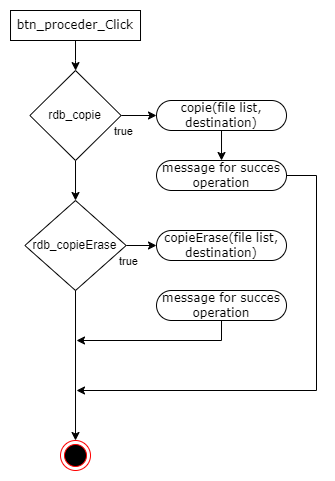

The diagram above was exported from draw.io. Its source (the exported page's mxGraphModel, read from the mxfile embedded in the PNG):
<mxGraphModel dx="1221" dy="689" grid="1" gridSize="10" guides="1" tooltips="1" connect="1" arrows="1" fold="1" page="1" pageScale="1" pageWidth="827" pageHeight="1169" math="0" shadow="0">
  <root>
    <mxCell id="0" />
    <mxCell id="1" parent="0" />
    <mxCell id="1kb7E-9aekkSjpunxCBB-7" style="edgeStyle=orthogonalEdgeStyle;rounded=0;orthogonalLoop=1;jettySize=auto;html=1;exitX=0.5;exitY=1;exitDx=0;exitDy=0;" edge="1" parent="1" source="NqOtshz0DeephZZMPhEg-1" target="NqOtshz0DeephZZMPhEg-2">
      <mxGeometry relative="1" as="geometry" />
    </mxCell>
    <mxCell id="NqOtshz0DeephZZMPhEg-1" value="btn_proceder_Click" style="rounded=0;whiteSpace=wrap;html=1;shadow=0;comic=0;labelBackgroundColor=none;strokeWidth=1;fontFamily=Verdana;fontSize=12;align=center;arcSize=50;" vertex="1" parent="1">
      <mxGeometry x="54.01" y="30" width="130" height="30" as="geometry" />
    </mxCell>
    <mxCell id="1kb7E-9aekkSjpunxCBB-13" style="edgeStyle=orthogonalEdgeStyle;rounded=0;orthogonalLoop=1;jettySize=auto;html=1;exitX=1;exitY=0.5;exitDx=0;exitDy=0;" edge="1" parent="1" source="NqOtshz0DeephZZMPhEg-2">
      <mxGeometry relative="1" as="geometry">
        <mxPoint x="200" y="135" as="targetPoint" />
      </mxGeometry>
    </mxCell>
    <mxCell id="1kb7E-9aekkSjpunxCBB-18" value="true" style="edgeLabel;html=1;align=center;verticalAlign=middle;resizable=0;points=[];" vertex="1" connectable="0" parent="1kb7E-9aekkSjpunxCBB-13">
      <mxGeometry x="-0.8662" relative="1" as="geometry">
        <mxPoint y="15" as="offset" />
      </mxGeometry>
    </mxCell>
    <mxCell id="1kb7E-9aekkSjpunxCBB-21" style="edgeStyle=orthogonalEdgeStyle;rounded=0;orthogonalLoop=1;jettySize=auto;html=1;exitX=0.5;exitY=1;exitDx=0;exitDy=0;entryX=0.5;entryY=0;entryDx=0;entryDy=0;" edge="1" parent="1" source="NqOtshz0DeephZZMPhEg-2" target="Aru6TRvljM_JVDwrR2A4-1">
      <mxGeometry relative="1" as="geometry" />
    </mxCell>
    <mxCell id="NqOtshz0DeephZZMPhEg-2" value="rdb_copie" style="rhombus;whiteSpace=wrap;html=1;" vertex="1" parent="1">
      <mxGeometry x="73.38" y="90" width="91.25" height="90" as="geometry" />
    </mxCell>
    <mxCell id="1kb7E-9aekkSjpunxCBB-23" style="edgeStyle=orthogonalEdgeStyle;rounded=0;orthogonalLoop=1;jettySize=auto;html=1;exitX=1;exitY=0.5;exitDx=0;exitDy=0;entryX=0;entryY=0.5;entryDx=0;entryDy=0;" edge="1" parent="1" source="Aru6TRvljM_JVDwrR2A4-1" target="1kb7E-9aekkSjpunxCBB-3">
      <mxGeometry relative="1" as="geometry" />
    </mxCell>
    <mxCell id="1kb7E-9aekkSjpunxCBB-24" value="true" style="edgeLabel;html=1;align=center;verticalAlign=middle;resizable=0;points=[];" vertex="1" connectable="0" parent="1kb7E-9aekkSjpunxCBB-23">
      <mxGeometry x="-0.1286" relative="1" as="geometry">
        <mxPoint x="-11" y="15" as="offset" />
      </mxGeometry>
    </mxCell>
    <mxCell id="Aru6TRvljM_JVDwrR2A4-1" value="rdb_copieErase" style="rhombus;whiteSpace=wrap;html=1;" vertex="1" parent="1">
      <mxGeometry x="68.38" y="220" width="101.25" height="90" as="geometry" />
    </mxCell>
    <mxCell id="1kb7E-9aekkSjpunxCBB-9" style="edgeStyle=orthogonalEdgeStyle;rounded=0;orthogonalLoop=1;jettySize=auto;html=1;exitX=0.5;exitY=1;exitDx=0;exitDy=0;entryX=0.5;entryY=0;entryDx=0;entryDy=0;" edge="1" parent="1" source="1kb7E-9aekkSjpunxCBB-1" target="1kb7E-9aekkSjpunxCBB-2">
      <mxGeometry relative="1" as="geometry" />
    </mxCell>
    <mxCell id="1kb7E-9aekkSjpunxCBB-1" value="copie(file list, destination)" style="rounded=1;whiteSpace=wrap;html=1;shadow=0;comic=0;labelBackgroundColor=none;strokeWidth=1;fontFamily=Verdana;fontSize=12;align=center;arcSize=50;" vertex="1" parent="1">
      <mxGeometry x="200.01" y="120" width="130" height="30" as="geometry" />
    </mxCell>
    <mxCell id="1kb7E-9aekkSjpunxCBB-26" style="edgeStyle=orthogonalEdgeStyle;rounded=0;orthogonalLoop=1;jettySize=auto;html=1;exitX=1;exitY=0.5;exitDx=0;exitDy=0;" edge="1" parent="1" source="1kb7E-9aekkSjpunxCBB-2">
      <mxGeometry relative="1" as="geometry">
        <mxPoint x="120" y="410" as="targetPoint" />
        <Array as="points">
          <mxPoint x="360" y="195" />
          <mxPoint x="360" y="410" />
        </Array>
      </mxGeometry>
    </mxCell>
    <mxCell id="1kb7E-9aekkSjpunxCBB-2" value="message for succes operation" style="rounded=1;whiteSpace=wrap;html=1;shadow=0;comic=0;labelBackgroundColor=none;strokeWidth=1;fontFamily=Verdana;fontSize=12;align=center;arcSize=50;" vertex="1" parent="1">
      <mxGeometry x="200.01999999999998" y="180" width="130" height="30" as="geometry" />
    </mxCell>
    <mxCell id="1kb7E-9aekkSjpunxCBB-3" value="copieErase(file list, destination)" style="rounded=1;whiteSpace=wrap;html=1;shadow=0;comic=0;labelBackgroundColor=none;strokeWidth=1;fontFamily=Verdana;fontSize=12;align=center;arcSize=50;" vertex="1" parent="1">
      <mxGeometry x="200" y="250" width="130" height="30" as="geometry" />
    </mxCell>
    <mxCell id="1kb7E-9aekkSjpunxCBB-20" style="edgeStyle=orthogonalEdgeStyle;rounded=0;orthogonalLoop=1;jettySize=auto;html=1;exitX=0.5;exitY=1;exitDx=0;exitDy=0;" edge="1" parent="1" source="1kb7E-9aekkSjpunxCBB-6">
      <mxGeometry relative="1" as="geometry">
        <mxPoint x="120" y="360" as="targetPoint" />
        <Array as="points">
          <mxPoint x="265" y="360" />
        </Array>
      </mxGeometry>
    </mxCell>
    <mxCell id="1kb7E-9aekkSjpunxCBB-6" value="message for succes operation" style="rounded=1;whiteSpace=wrap;html=1;shadow=0;comic=0;labelBackgroundColor=none;strokeWidth=1;fontFamily=Verdana;fontSize=12;align=center;arcSize=50;" vertex="1" parent="1">
      <mxGeometry x="200.01" y="310" width="130" height="30" as="geometry" />
    </mxCell>
    <mxCell id="1kb7E-9aekkSjpunxCBB-19" value="" style="ellipse;html=1;shape=endState;fillColor=#000000;strokeColor=#ff0000;" vertex="1" parent="1">
      <mxGeometry x="104.01" y="460" width="30" height="30" as="geometry" />
    </mxCell>
    <mxCell id="1kb7E-9aekkSjpunxCBB-25" style="edgeStyle=orthogonalEdgeStyle;rounded=0;orthogonalLoop=1;jettySize=auto;html=1;exitX=0.5;exitY=1;exitDx=0;exitDy=0;entryX=0.5;entryY=0;entryDx=0;entryDy=0;" edge="1" parent="1" source="Aru6TRvljM_JVDwrR2A4-1" target="1kb7E-9aekkSjpunxCBB-19">
      <mxGeometry relative="1" as="geometry" />
    </mxCell>
  </root>
</mxGraphModel>